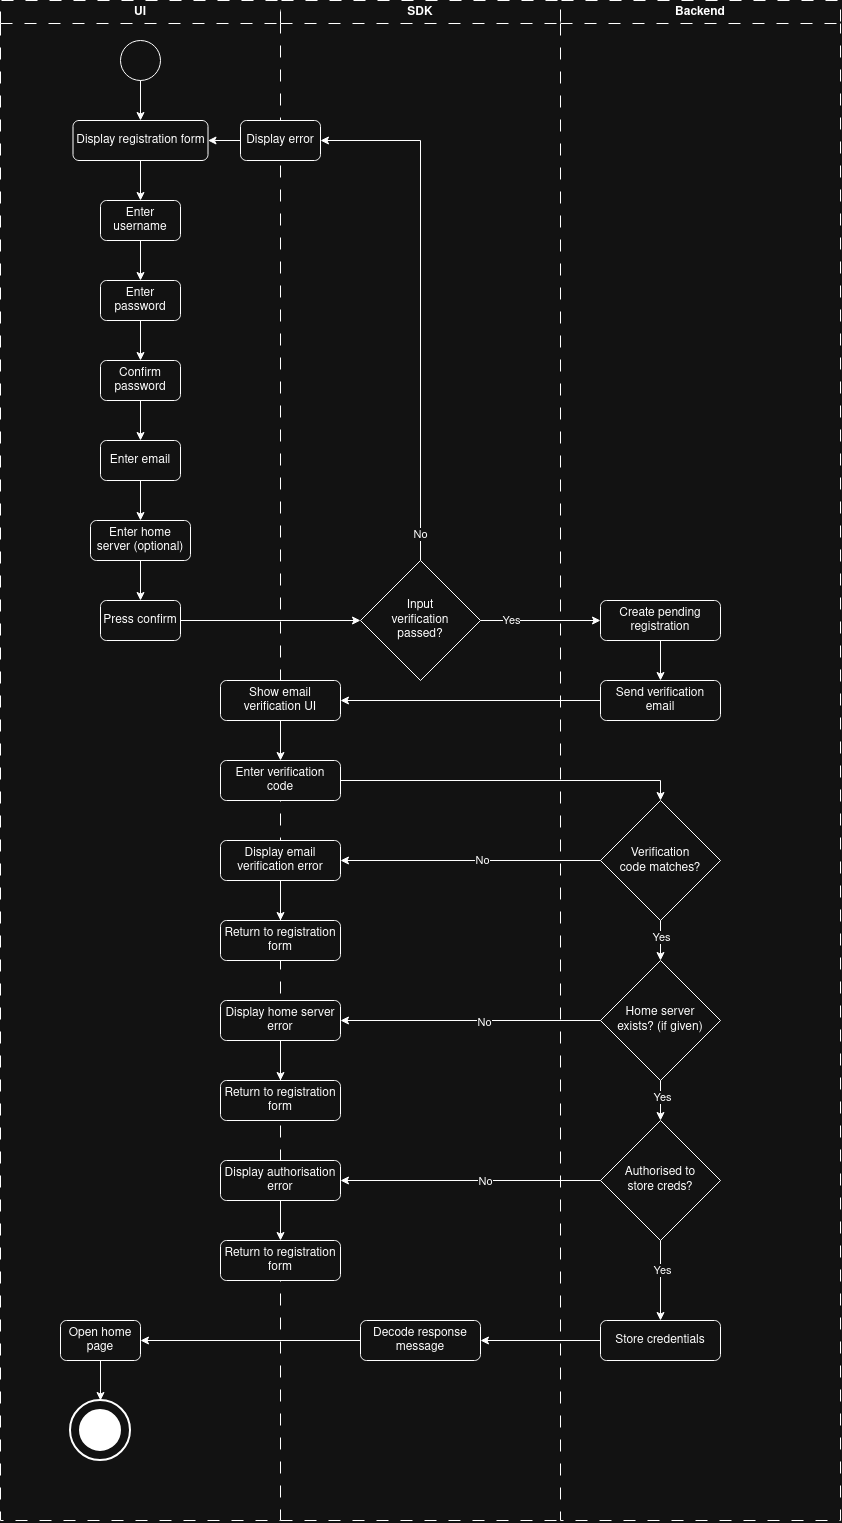

The diagram above was exported from draw.io. Its source (the exported page's mxGraphModel, read from the mxfile embedded in the PNG):
<mxGraphModel dx="2055" dy="782" grid="1" gridSize="10" guides="1" tooltips="1" connect="1" arrows="1" fold="1" page="1" pageScale="1" pageWidth="827" pageHeight="1169" math="0" shadow="0">
  <root>
    <mxCell id="0" />
    <mxCell id="1" parent="0" />
    <mxCell id="OlcXjOE3Cuf451RVMF5B-20" parent="1" style="swimlane;whiteSpace=wrap;html=1;dashed=1;dashPattern=12 12;" value="UI" vertex="1">
      <mxGeometry height="1520" width="280" x="-40" y="40" as="geometry" />
    </mxCell>
    <mxCell id="OlcXjOE3Cuf451RVMF5B-1" parent="OlcXjOE3Cuf451RVMF5B-20" style="ellipse;whiteSpace=wrap;html=1;shapeInside=1;aspect=fixed;" value="" vertex="1">
      <mxGeometry height="40" width="40" x="120" y="40" as="geometry" />
    </mxCell>
    <mxCell id="OlcXjOE3Cuf451RVMF5B-3" parent="OlcXjOE3Cuf451RVMF5B-20" style="rounded=1;whiteSpace=wrap;html=1;roundedPerimeter=1;" value="Enter username" vertex="1">
      <mxGeometry height="40" width="80" x="100" y="200" as="geometry" />
    </mxCell>
    <mxCell id="OlcXjOE3Cuf451RVMF5B-7" edge="1" parent="OlcXjOE3Cuf451RVMF5B-20" source="OlcXjOE3Cuf451RVMF5B-1" style="edgeStyle=orthogonalEdgeStyle;rounded=0;orthogonalLoop=1;jettySize=auto;html=1;exitX=0.5;exitY=1;exitDx=0;exitDy=0;entryX=0.5;entryY=0;entryDx=0;entryDy=0;" target="OlcXjOE3Cuf451RVMF5B-76">
      <mxGeometry relative="1" as="geometry" />
    </mxCell>
    <mxCell id="OlcXjOE3Cuf451RVMF5B-4" parent="OlcXjOE3Cuf451RVMF5B-20" style="rounded=1;whiteSpace=wrap;html=1;roundedPerimeter=1;" value="Enter password" vertex="1">
      <mxGeometry height="40" width="80" x="100" y="280" as="geometry" />
    </mxCell>
    <mxCell id="OlcXjOE3Cuf451RVMF5B-8" edge="1" parent="OlcXjOE3Cuf451RVMF5B-20" source="OlcXjOE3Cuf451RVMF5B-3" style="edgeStyle=orthogonalEdgeStyle;rounded=0;orthogonalLoop=1;jettySize=auto;html=1;exitX=0.5;exitY=1;exitDx=0;exitDy=0;entryX=0.5;entryY=0;entryDx=0;entryDy=0;" target="OlcXjOE3Cuf451RVMF5B-4">
      <mxGeometry relative="1" as="geometry" />
    </mxCell>
    <mxCell id="OlcXjOE3Cuf451RVMF5B-5" parent="OlcXjOE3Cuf451RVMF5B-20" style="rounded=1;whiteSpace=wrap;html=1;roundedPerimeter=1;" value="Confirm password" vertex="1">
      <mxGeometry height="40" width="80" x="100" y="360" as="geometry" />
    </mxCell>
    <mxCell id="OlcXjOE3Cuf451RVMF5B-9" edge="1" parent="OlcXjOE3Cuf451RVMF5B-20" source="OlcXjOE3Cuf451RVMF5B-4" style="edgeStyle=orthogonalEdgeStyle;rounded=0;orthogonalLoop=1;jettySize=auto;html=1;exitX=0.5;exitY=1;exitDx=0;exitDy=0;entryX=0.5;entryY=0;entryDx=0;entryDy=0;" target="OlcXjOE3Cuf451RVMF5B-5">
      <mxGeometry relative="1" as="geometry" />
    </mxCell>
    <mxCell id="OlcXjOE3Cuf451RVMF5B-6" parent="OlcXjOE3Cuf451RVMF5B-20" style="rounded=1;whiteSpace=wrap;html=1;roundedPerimeter=1;" value="Enter email" vertex="1">
      <mxGeometry height="40" width="80" x="100" y="440" as="geometry" />
    </mxCell>
    <mxCell id="OlcXjOE3Cuf451RVMF5B-10" edge="1" parent="OlcXjOE3Cuf451RVMF5B-20" source="OlcXjOE3Cuf451RVMF5B-5" style="edgeStyle=orthogonalEdgeStyle;rounded=0;orthogonalLoop=1;jettySize=auto;html=1;exitX=0.5;exitY=1;exitDx=0;exitDy=0;entryX=0.5;entryY=0;entryDx=0;entryDy=0;" target="OlcXjOE3Cuf451RVMF5B-6">
      <mxGeometry relative="1" as="geometry" />
    </mxCell>
    <mxCell id="OlcXjOE3Cuf451RVMF5B-11" parent="OlcXjOE3Cuf451RVMF5B-20" style="rounded=1;whiteSpace=wrap;html=1;roundedPerimeter=1;" value="Press confirm" vertex="1">
      <mxGeometry height="40" width="80" x="100" y="600" as="geometry" />
    </mxCell>
    <mxCell id="OlcXjOE3Cuf451RVMF5B-12" edge="1" parent="OlcXjOE3Cuf451RVMF5B-20" source="OlcXjOE3Cuf451RVMF5B-6" style="edgeStyle=orthogonalEdgeStyle;rounded=0;orthogonalLoop=1;jettySize=auto;html=1;exitX=0.5;exitY=1;exitDx=0;exitDy=0;entryX=0.5;entryY=0;entryDx=0;entryDy=0;" target="OlcXjOE3Cuf451RVMF5B-38">
      <mxGeometry relative="1" as="geometry" />
    </mxCell>
    <mxCell id="OlcXjOE3Cuf451RVMF5B-39" edge="1" parent="OlcXjOE3Cuf451RVMF5B-20" source="OlcXjOE3Cuf451RVMF5B-38" style="edgeStyle=orthogonalEdgeStyle;rounded=0;orthogonalLoop=1;jettySize=auto;html=1;exitX=0.5;exitY=1;exitDx=0;exitDy=0;entryX=0.5;entryY=0;entryDx=0;entryDy=0;" target="OlcXjOE3Cuf451RVMF5B-11">
      <mxGeometry relative="1" as="geometry" />
    </mxCell>
    <mxCell id="OlcXjOE3Cuf451RVMF5B-38" parent="OlcXjOE3Cuf451RVMF5B-20" style="rounded=1;whiteSpace=wrap;html=1;roundedPerimeter=1;" value="Enter home server (optional)" vertex="1">
      <mxGeometry height="40" width="100" x="90" y="520" as="geometry" />
    </mxCell>
    <mxCell id="OlcXjOE3Cuf451RVMF5B-44" parent="OlcXjOE3Cuf451RVMF5B-20" style="rounded=1;whiteSpace=wrap;html=1;roundedPerimeter=1;" value="Open home page" vertex="1">
      <mxGeometry height="40" width="80" x="60" y="1320" as="geometry" />
    </mxCell>
    <mxCell id="OlcXjOE3Cuf451RVMF5B-57" edge="1" parent="OlcXjOE3Cuf451RVMF5B-20" source="OlcXjOE3Cuf451RVMF5B-44" style="edgeStyle=orthogonalEdgeStyle;rounded=0;orthogonalLoop=1;jettySize=auto;html=1;exitX=0.5;exitY=1;exitDx=0;exitDy=0;entryX=0.5;entryY=0;entryDx=0;entryDy=0;entryPerimeter=0;" target="OlcXjOE3Cuf451RVMF5B-56">
      <mxGeometry relative="1" as="geometry" />
    </mxCell>
    <mxCell id="OlcXjOE3Cuf451RVMF5B-61" connectable="0" parent="OlcXjOE3Cuf451RVMF5B-20" style="group" value="" vertex="1">
      <mxGeometry height="60" width="60" x="70" y="1400" as="geometry" />
    </mxCell>
    <mxCell id="OlcXjOE3Cuf451RVMF5B-56" parent="OlcXjOE3Cuf451RVMF5B-61" style="strokeWidth=2;html=1;shape=mxgraph.flowchart.start_2;whiteSpace=wrap;" value="" vertex="1">
      <mxGeometry height="60" width="60" as="geometry" />
    </mxCell>
    <mxCell id="OlcXjOE3Cuf451RVMF5B-58" parent="OlcXjOE3Cuf451RVMF5B-61" style="strokeWidth=2;html=1;shape=mxgraph.flowchart.start_2;whiteSpace=wrap;fillStyle=solid;strokeColor=light-dark(#000000,#FFFFFF);fillColor=light-dark(#FFFFFF,#FFFFFF);" value="" vertex="1">
      <mxGeometry height="40" width="40" x="10" y="10" as="geometry" />
    </mxCell>
    <mxCell id="OlcXjOE3Cuf451RVMF5B-77" edge="1" parent="OlcXjOE3Cuf451RVMF5B-20" source="OlcXjOE3Cuf451RVMF5B-76" style="edgeStyle=orthogonalEdgeStyle;rounded=0;orthogonalLoop=1;jettySize=auto;html=1;entryX=0.5;entryY=0;entryDx=0;entryDy=0;" target="OlcXjOE3Cuf451RVMF5B-3">
      <mxGeometry relative="1" as="geometry" />
    </mxCell>
    <mxCell id="OlcXjOE3Cuf451RVMF5B-76" parent="OlcXjOE3Cuf451RVMF5B-20" style="rounded=1;whiteSpace=wrap;html=1;roundedPerimeter=1;" value="Display registration form" vertex="1">
      <mxGeometry height="40" width="135" x="72.5" y="120" as="geometry" />
    </mxCell>
    <mxCell id="OlcXjOE3Cuf451RVMF5B-22" parent="1" style="swimlane;whiteSpace=wrap;html=1;dashed=1;dashPattern=12 12;" value="Backend" vertex="1">
      <mxGeometry height="1520" width="280" x="520" y="40" as="geometry" />
    </mxCell>
    <mxCell id="OlcXjOE3Cuf451RVMF5B-15" parent="OlcXjOE3Cuf451RVMF5B-22" style="rounded=1;whiteSpace=wrap;html=1;roundedPerimeter=1;" value="Create pending registration" vertex="1">
      <mxGeometry height="40" width="120" x="40" y="600" as="geometry" />
    </mxCell>
    <mxCell id="OlcXjOE3Cuf451RVMF5B-78" edge="1" parent="OlcXjOE3Cuf451RVMF5B-22" source="OlcXjOE3Cuf451RVMF5B-17" style="edgeStyle=orthogonalEdgeStyle;rounded=0;orthogonalLoop=1;jettySize=auto;html=1;entryX=0.5;entryY=0;entryDx=0;entryDy=0;" target="OlcXjOE3Cuf451RVMF5B-52">
      <mxGeometry relative="1" as="geometry">
        <mxPoint x="100" y="960" as="targetPoint" />
      </mxGeometry>
    </mxCell>
    <mxCell id="OlcXjOE3Cuf451RVMF5B-86" connectable="0" parent="OlcXjOE3Cuf451RVMF5B-78" style="edgeLabel;html=1;align=center;verticalAlign=middle;resizable=0;points=[];" value="Yes" vertex="1">
      <mxGeometry relative="1" x="-0.1983" as="geometry">
        <mxPoint as="offset" />
      </mxGeometry>
    </mxCell>
    <mxCell id="OlcXjOE3Cuf451RVMF5B-17" parent="OlcXjOE3Cuf451RVMF5B-22" style="rhombus;whiteSpace=wrap;html=1;shapeInside=1;" value="Verification code matches?" vertex="1">
      <mxGeometry height="120" width="120" x="40" y="800" as="geometry" />
    </mxCell>
    <mxCell id="OlcXjOE3Cuf451RVMF5B-18" edge="1" parent="OlcXjOE3Cuf451RVMF5B-22" source="OlcXjOE3Cuf451RVMF5B-15" style="edgeStyle=orthogonalEdgeStyle;rounded=0;orthogonalLoop=1;jettySize=auto;html=1;exitX=0.5;exitY=1;exitDx=0;exitDy=0;entryX=0.5;entryY=0;entryDx=0;entryDy=0;">
      <mxGeometry relative="1" as="geometry">
        <mxPoint x="100" y="680" as="targetPoint" />
      </mxGeometry>
    </mxCell>
    <mxCell id="OlcXjOE3Cuf451RVMF5B-81" edge="1" parent="OlcXjOE3Cuf451RVMF5B-22" source="OlcXjOE3Cuf451RVMF5B-52" style="edgeStyle=orthogonalEdgeStyle;rounded=0;orthogonalLoop=1;jettySize=auto;html=1;exitX=0.5;exitY=1;exitDx=0;exitDy=0;entryX=0.5;entryY=0;entryDx=0;entryDy=0;" target="OlcXjOE3Cuf451RVMF5B-50">
      <mxGeometry relative="1" as="geometry" />
    </mxCell>
    <mxCell id="OlcXjOE3Cuf451RVMF5B-87" connectable="0" parent="OlcXjOE3Cuf451RVMF5B-81" style="edgeLabel;html=1;align=center;verticalAlign=middle;resizable=0;points=[];" value="Yes" vertex="1">
      <mxGeometry relative="1" x="-0.1638" y="1" as="geometry">
        <mxPoint as="offset" />
      </mxGeometry>
    </mxCell>
    <mxCell id="OlcXjOE3Cuf451RVMF5B-52" parent="OlcXjOE3Cuf451RVMF5B-22" style="rhombus;whiteSpace=wrap;html=1;shapeInside=1;" value="Home server exists? (if given)" vertex="1">
      <mxGeometry height="120" width="120" x="40" y="960" as="geometry" />
    </mxCell>
    <mxCell id="OlcXjOE3Cuf451RVMF5B-83" edge="1" parent="OlcXjOE3Cuf451RVMF5B-22" source="OlcXjOE3Cuf451RVMF5B-50" style="edgeStyle=orthogonalEdgeStyle;rounded=0;orthogonalLoop=1;jettySize=auto;html=1;entryX=0.5;entryY=0;entryDx=0;entryDy=0;" target="OlcXjOE3Cuf451RVMF5B-82">
      <mxGeometry relative="1" as="geometry" />
    </mxCell>
    <mxCell id="OlcXjOE3Cuf451RVMF5B-88" connectable="0" parent="OlcXjOE3Cuf451RVMF5B-83" style="edgeLabel;html=1;align=center;verticalAlign=middle;resizable=0;points=[];" value="Yes" vertex="1">
      <mxGeometry relative="1" x="-0.2672" y="1" as="geometry">
        <mxPoint as="offset" />
      </mxGeometry>
    </mxCell>
    <mxCell id="OlcXjOE3Cuf451RVMF5B-50" parent="OlcXjOE3Cuf451RVMF5B-22" style="rhombus;whiteSpace=wrap;html=1;shapeInside=1;" value="Authorised to store creds?" vertex="1">
      <mxGeometry height="120" width="120" x="40" y="1120" as="geometry" />
    </mxCell>
    <mxCell id="OlcXjOE3Cuf451RVMF5B-82" parent="OlcXjOE3Cuf451RVMF5B-22" style="rounded=1;whiteSpace=wrap;html=1;roundedPerimeter=1;" value="Store credentials" vertex="1">
      <mxGeometry height="40" width="120" x="40" y="1320" as="geometry" />
    </mxCell>
    <mxCell id="OlcXjOE3Cuf451RVMF5B-107" parent="OlcXjOE3Cuf451RVMF5B-22" style="rounded=1;whiteSpace=wrap;html=1;roundedPerimeter=1;" value="Send verification email" vertex="1">
      <mxGeometry height="40" width="120" x="40" y="680" as="geometry" />
    </mxCell>
    <mxCell id="OlcXjOE3Cuf451RVMF5B-21" parent="1" style="swimlane;whiteSpace=wrap;html=1;dashed=1;dashPattern=12 12;strokeWidth=1;swimlaneHead=1;swimlaneBody=0;" value="SDK" vertex="1">
      <mxGeometry height="1520" width="280" x="240" y="40" as="geometry" />
    </mxCell>
    <mxCell id="OlcXjOE3Cuf451RVMF5B-95" edge="1" parent="OlcXjOE3Cuf451RVMF5B-21" source="OlcXjOE3Cuf451RVMF5B-90" style="edgeStyle=orthogonalEdgeStyle;rounded=0;orthogonalLoop=1;jettySize=auto;html=1;entryX=0.5;entryY=0;entryDx=0;entryDy=0;" target="OlcXjOE3Cuf451RVMF5B-93">
      <mxGeometry relative="1" as="geometry" />
    </mxCell>
    <mxCell id="OlcXjOE3Cuf451RVMF5B-90" parent="OlcXjOE3Cuf451RVMF5B-21" style="rounded=1;whiteSpace=wrap;html=1;roundedPerimeter=1;" value="Display email verification error" vertex="1">
      <mxGeometry height="40" width="120" x="-60" y="840" as="geometry" />
    </mxCell>
    <mxCell id="OlcXjOE3Cuf451RVMF5B-93" parent="OlcXjOE3Cuf451RVMF5B-21" style="rounded=1;whiteSpace=wrap;html=1;roundedPerimeter=1;" value="Return to registration form" vertex="1">
      <mxGeometry height="40" width="120" x="-60" y="920" as="geometry" />
    </mxCell>
    <mxCell id="OlcXjOE3Cuf451RVMF5B-99" parent="OlcXjOE3Cuf451RVMF5B-21" style="rhombus;whiteSpace=wrap;html=1;shapeInside=1;" value="Input verification passed?" vertex="1">
      <mxGeometry height="120" width="120" x="80" y="560" as="geometry" />
    </mxCell>
    <mxCell id="OlcXjOE3Cuf451RVMF5B-113" edge="1" parent="OlcXjOE3Cuf451RVMF5B-21" source="OlcXjOE3Cuf451RVMF5B-102" style="edgeStyle=orthogonalEdgeStyle;rounded=0;orthogonalLoop=1;jettySize=auto;html=1;entryX=0.5;entryY=0;entryDx=0;entryDy=0;" target="OlcXjOE3Cuf451RVMF5B-110">
      <mxGeometry relative="1" as="geometry" />
    </mxCell>
    <mxCell id="OlcXjOE3Cuf451RVMF5B-102" parent="OlcXjOE3Cuf451RVMF5B-21" style="rounded=1;whiteSpace=wrap;html=1;roundedPerimeter=1;" value="Show email verification UI" vertex="1">
      <mxGeometry height="40" width="120" x="-60" y="680" as="geometry" />
    </mxCell>
    <mxCell id="OlcXjOE3Cuf451RVMF5B-110" parent="OlcXjOE3Cuf451RVMF5B-21" style="rounded=1;whiteSpace=wrap;html=1;roundedPerimeter=1;" value="Enter verification code" vertex="1">
      <mxGeometry height="40" width="120" x="-60" y="760" as="geometry" />
    </mxCell>
    <mxCell id="OlcXjOE3Cuf451RVMF5B-121" edge="1" parent="OlcXjOE3Cuf451RVMF5B-21" source="OlcXjOE3Cuf451RVMF5B-116" style="edgeStyle=orthogonalEdgeStyle;rounded=0;orthogonalLoop=1;jettySize=auto;html=1;entryX=0.5;entryY=0;entryDx=0;entryDy=0;" target="OlcXjOE3Cuf451RVMF5B-120">
      <mxGeometry relative="1" as="geometry" />
    </mxCell>
    <mxCell id="OlcXjOE3Cuf451RVMF5B-116" parent="OlcXjOE3Cuf451RVMF5B-21" style="rounded=1;whiteSpace=wrap;html=1;roundedPerimeter=1;" value="Display home server error" vertex="1">
      <mxGeometry height="40" width="120" x="-60" y="1000" as="geometry" />
    </mxCell>
    <mxCell id="OlcXjOE3Cuf451RVMF5B-120" parent="OlcXjOE3Cuf451RVMF5B-21" style="rounded=1;whiteSpace=wrap;html=1;roundedPerimeter=1;" value="Return to registration form" vertex="1">
      <mxGeometry height="40" width="120" x="-60" y="1080" as="geometry" />
    </mxCell>
    <mxCell id="OlcXjOE3Cuf451RVMF5B-126" edge="1" parent="OlcXjOE3Cuf451RVMF5B-21" source="OlcXjOE3Cuf451RVMF5B-122" style="edgeStyle=orthogonalEdgeStyle;rounded=0;orthogonalLoop=1;jettySize=auto;html=1;exitX=0.5;exitY=1;exitDx=0;exitDy=0;entryX=0.5;entryY=0;entryDx=0;entryDy=0;" target="OlcXjOE3Cuf451RVMF5B-125">
      <mxGeometry relative="1" as="geometry" />
    </mxCell>
    <mxCell id="OlcXjOE3Cuf451RVMF5B-122" parent="OlcXjOE3Cuf451RVMF5B-21" style="rounded=1;whiteSpace=wrap;html=1;roundedPerimeter=1;" value="Display authorisation error" vertex="1">
      <mxGeometry height="40" width="120" x="-60" y="1160" as="geometry" />
    </mxCell>
    <mxCell id="OlcXjOE3Cuf451RVMF5B-125" parent="OlcXjOE3Cuf451RVMF5B-21" style="rounded=1;whiteSpace=wrap;html=1;roundedPerimeter=1;" value="Return to registration form" vertex="1">
      <mxGeometry height="40" width="120" x="-60" y="1240" as="geometry" />
    </mxCell>
    <mxCell id="LbhKIunv3MXCu1P0a-ua-1" parent="OlcXjOE3Cuf451RVMF5B-21" style="rounded=1;whiteSpace=wrap;html=1;roundedPerimeter=1;" value="Display error" vertex="1">
      <mxGeometry height="40" width="80" x="-40" y="120" as="geometry" />
    </mxCell>
    <mxCell id="OlcXjOE3Cuf451RVMF5B-100" edge="1" parent="OlcXjOE3Cuf451RVMF5B-21" source="OlcXjOE3Cuf451RVMF5B-99" style="edgeStyle=orthogonalEdgeStyle;rounded=0;orthogonalLoop=1;jettySize=auto;html=1;exitX=0.5;exitY=0;exitDx=0;exitDy=0;entryX=1;entryY=0.5;entryDx=0;entryDy=0;" target="LbhKIunv3MXCu1P0a-ua-1">
      <mxGeometry relative="1" x="0.2154" as="geometry" />
    </mxCell>
    <mxCell id="OlcXjOE3Cuf451RVMF5B-101" connectable="0" parent="OlcXjOE3Cuf451RVMF5B-100" style="edgeLabel;html=1;align=center;verticalAlign=middle;resizable=0;points=[];" value="No" vertex="1">
      <mxGeometry relative="1" x="-0.8962" y="1" as="geometry">
        <mxPoint as="offset" />
      </mxGeometry>
    </mxCell>
    <mxCell id="LbhKIunv3MXCu1P0a-ua-4" parent="OlcXjOE3Cuf451RVMF5B-21" style="rounded=1;whiteSpace=wrap;html=1;roundedPerimeter=1;" value="Decode response message" vertex="1">
      <mxGeometry height="40" width="120" x="80" y="1320" as="geometry" />
    </mxCell>
    <mxCell id="OlcXjOE3Cuf451RVMF5B-16" edge="1" parent="1" source="OlcXjOE3Cuf451RVMF5B-11" style="edgeStyle=orthogonalEdgeStyle;rounded=0;orthogonalLoop=1;jettySize=auto;html=1;exitX=1;exitY=0.5;exitDx=0;exitDy=0;entryX=0;entryY=0.5;entryDx=0;entryDy=0;" target="OlcXjOE3Cuf451RVMF5B-99">
      <mxGeometry relative="1" as="geometry">
        <mxPoint x="300" y="660" as="targetPoint" />
      </mxGeometry>
    </mxCell>
    <mxCell id="OlcXjOE3Cuf451RVMF5B-27" edge="1" parent="1" source="OlcXjOE3Cuf451RVMF5B-99" style="edgeStyle=orthogonalEdgeStyle;rounded=0;orthogonalLoop=1;jettySize=auto;html=1;exitX=1;exitY=0.5;exitDx=0;exitDy=0;entryX=0;entryY=0.5;entryDx=0;entryDy=0;" target="OlcXjOE3Cuf451RVMF5B-15">
      <mxGeometry relative="1" as="geometry">
        <mxPoint x="380" y="660" as="sourcePoint" />
      </mxGeometry>
    </mxCell>
    <mxCell id="OlcXjOE3Cuf451RVMF5B-106" connectable="0" parent="OlcXjOE3Cuf451RVMF5B-27" style="edgeLabel;html=1;align=center;verticalAlign=middle;resizable=0;points=[];" value="Yes" vertex="1">
      <mxGeometry relative="1" x="-0.494" as="geometry">
        <mxPoint as="offset" />
      </mxGeometry>
    </mxCell>
    <mxCell id="OlcXjOE3Cuf451RVMF5B-89" edge="1" parent="1" source="OlcXjOE3Cuf451RVMF5B-82" style="edgeStyle=orthogonalEdgeStyle;rounded=0;orthogonalLoop=1;jettySize=auto;html=1;entryX=1;entryY=0.5;entryDx=0;entryDy=0;" target="LbhKIunv3MXCu1P0a-ua-4">
      <mxGeometry relative="1" as="geometry" />
    </mxCell>
    <mxCell id="OlcXjOE3Cuf451RVMF5B-91" edge="1" parent="1" source="OlcXjOE3Cuf451RVMF5B-17" style="edgeStyle=orthogonalEdgeStyle;rounded=0;orthogonalLoop=1;jettySize=auto;html=1;exitX=0;exitY=0.5;exitDx=0;exitDy=0;entryX=1;entryY=0.5;entryDx=0;entryDy=0;" target="OlcXjOE3Cuf451RVMF5B-90">
      <mxGeometry relative="1" as="geometry" />
    </mxCell>
    <mxCell id="OlcXjOE3Cuf451RVMF5B-92" connectable="0" parent="OlcXjOE3Cuf451RVMF5B-91" style="edgeLabel;html=1;align=center;verticalAlign=middle;resizable=0;points=[];" value="No" vertex="1">
      <mxGeometry relative="1" x="-0.0877" as="geometry">
        <mxPoint as="offset" />
      </mxGeometry>
    </mxCell>
    <mxCell id="OlcXjOE3Cuf451RVMF5B-108" edge="1" parent="1" source="OlcXjOE3Cuf451RVMF5B-107" style="edgeStyle=orthogonalEdgeStyle;rounded=0;orthogonalLoop=1;jettySize=auto;html=1;entryX=1;entryY=0.5;entryDx=0;entryDy=0;" target="OlcXjOE3Cuf451RVMF5B-102">
      <mxGeometry relative="1" as="geometry" />
    </mxCell>
    <mxCell id="OlcXjOE3Cuf451RVMF5B-114" edge="1" parent="1" source="OlcXjOE3Cuf451RVMF5B-110" style="edgeStyle=orthogonalEdgeStyle;rounded=0;orthogonalLoop=1;jettySize=auto;html=1;exitX=1;exitY=0.5;exitDx=0;exitDy=0;entryX=0.5;entryY=0;entryDx=0;entryDy=0;" target="OlcXjOE3Cuf451RVMF5B-17">
      <mxGeometry relative="1" as="geometry" />
    </mxCell>
    <mxCell id="OlcXjOE3Cuf451RVMF5B-117" edge="1" parent="1" source="OlcXjOE3Cuf451RVMF5B-52" style="edgeStyle=orthogonalEdgeStyle;rounded=0;orthogonalLoop=1;jettySize=auto;html=1;exitX=0;exitY=0.5;exitDx=0;exitDy=0;entryX=1;entryY=0.5;entryDx=0;entryDy=0;" target="OlcXjOE3Cuf451RVMF5B-116">
      <mxGeometry relative="1" as="geometry" />
    </mxCell>
    <mxCell id="OlcXjOE3Cuf451RVMF5B-118" connectable="0" parent="OlcXjOE3Cuf451RVMF5B-117" style="edgeLabel;html=1;align=center;verticalAlign=middle;resizable=0;points=[];" value="No" vertex="1">
      <mxGeometry relative="1" x="-0.0969" y="1" as="geometry">
        <mxPoint as="offset" />
      </mxGeometry>
    </mxCell>
    <mxCell id="OlcXjOE3Cuf451RVMF5B-119" edge="1" parent="1" source="OlcXjOE3Cuf451RVMF5B-21" style="endArrow=none;dashed=1;html=1;rounded=0;exitX=0;exitY=1;exitDx=0;exitDy=0;entryX=0;entryY=1;entryDx=0;entryDy=0;dashPattern=12 12;" target="OlcXjOE3Cuf451RVMF5B-22" value="">
      <mxGeometry height="50" relative="1" width="50" as="geometry">
        <mxPoint x="390" y="1490" as="sourcePoint" />
        <mxPoint x="440" y="1440" as="targetPoint" />
      </mxGeometry>
    </mxCell>
    <mxCell id="OlcXjOE3Cuf451RVMF5B-123" edge="1" parent="1" source="OlcXjOE3Cuf451RVMF5B-50" style="edgeStyle=orthogonalEdgeStyle;rounded=0;orthogonalLoop=1;jettySize=auto;html=1;exitX=0;exitY=0.5;exitDx=0;exitDy=0;entryX=1;entryY=0.5;entryDx=0;entryDy=0;" target="OlcXjOE3Cuf451RVMF5B-122">
      <mxGeometry relative="1" as="geometry" />
    </mxCell>
    <mxCell id="OlcXjOE3Cuf451RVMF5B-124" connectable="0" parent="OlcXjOE3Cuf451RVMF5B-123" style="edgeLabel;html=1;align=center;verticalAlign=middle;resizable=0;points=[];" value="No" vertex="1">
      <mxGeometry relative="1" x="-0.1046" as="geometry">
        <mxPoint as="offset" />
      </mxGeometry>
    </mxCell>
    <mxCell id="LbhKIunv3MXCu1P0a-ua-2" edge="1" parent="1" source="LbhKIunv3MXCu1P0a-ua-1" style="edgeStyle=orthogonalEdgeStyle;rounded=0;orthogonalLoop=1;jettySize=auto;html=1;exitX=0;exitY=0.5;exitDx=0;exitDy=0;entryX=1;entryY=0.5;entryDx=0;entryDy=0;" target="OlcXjOE3Cuf451RVMF5B-76">
      <mxGeometry relative="1" as="geometry" />
    </mxCell>
    <mxCell id="LbhKIunv3MXCu1P0a-ua-5" edge="1" parent="1" source="LbhKIunv3MXCu1P0a-ua-4" style="edgeStyle=orthogonalEdgeStyle;rounded=0;orthogonalLoop=1;jettySize=auto;html=1;exitX=0;exitY=0.5;exitDx=0;exitDy=0;entryX=1;entryY=0.5;entryDx=0;entryDy=0;" target="OlcXjOE3Cuf451RVMF5B-44">
      <mxGeometry relative="1" as="geometry" />
    </mxCell>
  </root>
</mxGraphModel>